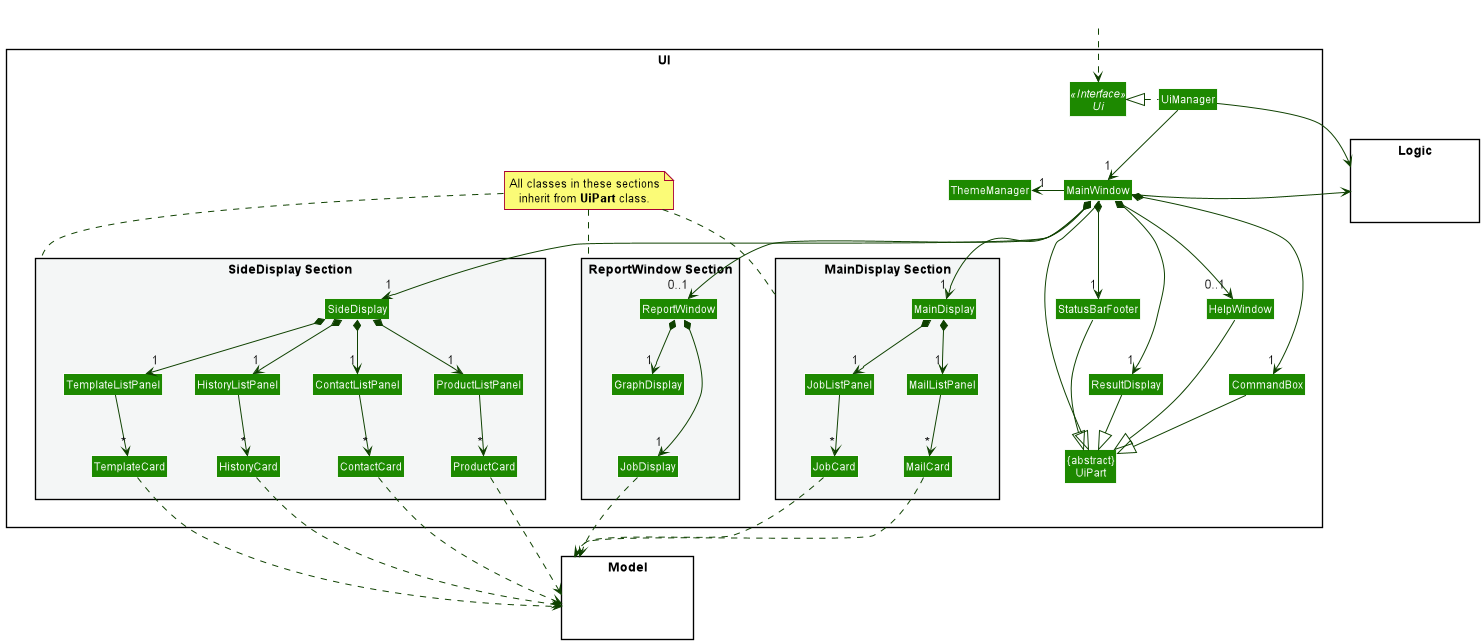

The diagram above was rendered by PlantUML. Its source (embedded in the PNG):
@startuml
!include style.puml
skinparam arrowThickness 1.1
skinparam arrowColor UI_COLOR_T4
skinparam classBackgroundColor UI_COLOR

package UI <<Rectangle>>{
Interface Ui <<Interface>>
Class "{abstract}\nUiPart" as UiPart
Class UiManager
Class MainWindow

Class ThemeManager

Class CommandBox
Class ResultDisplay

package "MainDisplay Section" #F4F6F6{
Class MainDisplay
Class JobListPanel
Class JobCard
Class MailListPanel
Class MailCard
}

package "SideDisplay Section" #F4F6F6{
Class SideDisplay
Class ContactListPanel
Class ContactCard

Class ProductListPanel
Class ProductCard

Class TemplateListPanel
Class TemplateCard

Class HistoryListPanel
Class HistoryCard
}

package "ReportWindow Section" #F4F6F6{
Class ReportWindow
Class GraphDisplay
Class JobDisplay
}

Class StatusBarFooter
Class HelpWindow


note "All classes in these sections\ninherit from **UiPart** class." as N1
N1 .. "SideDisplay Section"
N1 .. "MainDisplay Section"
N1 .. "ReportWindow Section"
}



package Model <<Rectangle>> {
Class HiddenModel #FFFFFF
}

Model -[hidden]up- "MainDisplay"

package Logic <<Rectangle>> {
Class HiddenLogic #FFFFFF
}

Class HiddenOutside #FFFFFF
HiddenOutside ..> Ui

UiManager .left.|> Ui
UiManager -down-> "1" MainWindow
MainWindow -left-> "1" ThemeManager
MainWindow *-down->  "1" CommandBox
MainWindow *-down-> "1" ResultDisplay
MainWindow *-down-> "1" MainDisplay
MainWindow *-down-> "1" SideDisplay
MainWindow *-down-> "1" StatusBarFooter
MainWindow --> "0..1" HelpWindow
MainWindow --> "0..1" ReportWindow
HelpWindow -[hidden]- CommandBox
StatusBarFooter -[hidden]- ResultDisplay

MainWindow -left-|> UiPart

UiManager -right-> Logic
MainWindow -right-> Logic

' Main display package
MainDisplay *-down-> "1" JobListPanel
MainDisplay *-down-> "1" MailListPanel
JobListPanel -down-> "*" JobCard
MailListPanel -down-> "*" MailCard
JobCard .down.> Model
MailCard .down.> Model

' Side display package
SideDisplay *-down-> "1" ContactListPanel
SideDisplay *-down-> "1" ProductListPanel
SideDisplay *-down-> "1" TemplateListPanel
SideDisplay *-down-> "1" HistoryListPanel
ContactListPanel -down-> "*" ContactCard
ProductListPanel -down-> "*" ProductCard
TemplateListPanel -down-> "*" TemplateCard
HistoryListPanel -down-> "*" HistoryCard
ContactCard .down.> Model
ProductCard .down.> Model
TemplateCard .down.> Model
HistoryCard .down.> Model

' Report window package
ReportWindow *-down-> "1" GraphDisplay
GraphDisplay -[hidden]down- JobDisplay
ReportWindow *-down-> "1" JobDisplay
JobDisplay .down.> Model

' Inherit UiPart
CommandBox --|> UiPart
ResultDisplay --|> UiPart
StatusBarFooter --|> UiPart
HelpWindow --|> UiPart

MainWindow -[hidden]-|> UiPart
@enduml